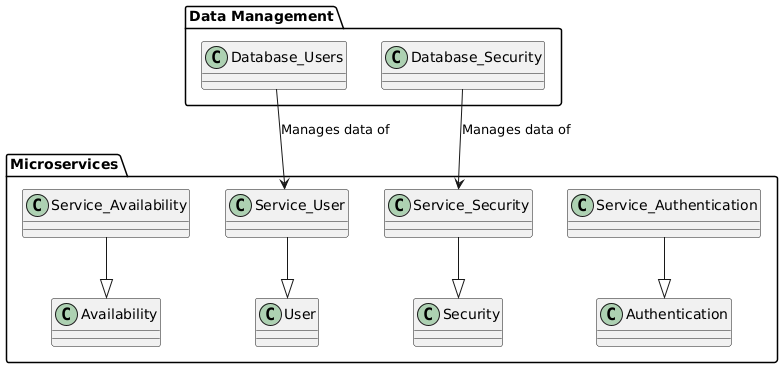

The diagram above was rendered by PlantUML. Its source (embedded in the PNG):
@startuml

package "Microservices" {
  class Service_Authentication
  class Service_User
  class Service_Security
  class Service_Availability

  Service_Authentication --|> Authentication
  Service_User --|> User
  Service_Security --|> Security
  Service_Availability --|> Availability
}

package "Data Management" {
  class Database_Users
  class Database_Security

  Database_Users --> Service_User : Manages data of
  Database_Security --> Service_Security : Manages data of
}

@enduml